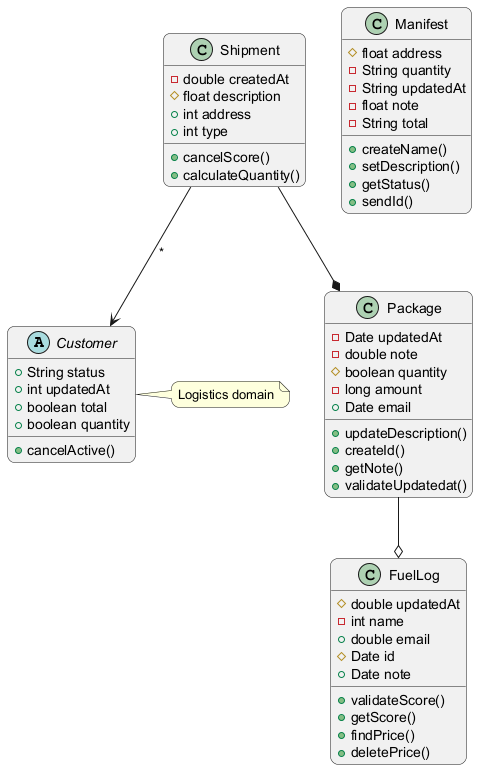

The diagram above was rendered by PlantUML. Its source (embedded in the PNG):
@startuml
skinparam backgroundColor #FFFFFF
skinparam roundCorner 15
abstract class Customer {
  +String status
  +int updatedAt
  +boolean total
  +boolean quantity
  +cancelActive()
}
class Shipment {
  -double createdAt
  #float description
  +int address
  +int type
  +cancelScore()
  +calculateQuantity()
}
class Package {
  -Date updatedAt
  -double note
  #boolean quantity
  -long amount
  +Date email
  +updateDescription()
  +createId()
  +getNote()
  +validateUpdatedat()
}
class FuelLog {
  #double updatedAt
  -int name
  +double email
  #Date id
  +Date note
  +validateScore()
  +getScore()
  +findPrice()
  +deletePrice()
}
class Manifest {
  #float address
  -String quantity
  -String updatedAt
  -float note
  -String total
  +createName()
  +setDescription()
  +getStatus()
  +sendId()
}
Package --o FuelLog
Shipment --* Package
Shipment --> Customer : "*"
note right of Customer : Logistics domain
@enduml